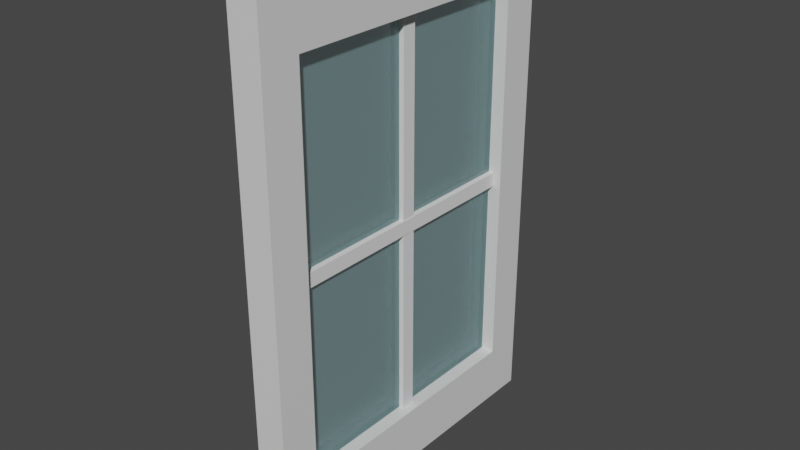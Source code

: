 # Source: window_02.blend  (saved by Blender 3.2.14; exported with 4.5.12 LTS)
import bpy
from mathutils import Matrix  # noqa: F401  (used for matrix-valued properties, if any)

bpy.ops.wm.read_factory_settings(use_empty=True)
scene = bpy.context.scene
scene.name = 'Scene'

# ---- collections
col_collection = bpy.data.collections.new('Collection'); scene.collection.children.link(col_collection)

# ---- materials (node trees are filled in below, after node groups)
mat_material = bpy.data.materials.new('Material')
mat_material.alpha_threshold = 0.0
mat_material.use_transparent_shadow = False
mat_material.line_color = (0.0, 0.0, 0.0, 1.0)
mat_material_001 = bpy.data.materials.new('Material.001')
mat_material_001.use_transparent_shadow = False

# ---- material node trees
mat_material.use_nodes = True; mat_material.node_tree.nodes.clear()
_N = mat_material.node_tree.nodes; _L = mat_material.node_tree.links
n0 = _N.new('ShaderNodeOutputMaterial'); n0.name = 'Material Output'; n0.location = (300, 300)
n1 = _N.new('ShaderNodeBsdfPrincipled'); n1.name = 'Principled BSDF'; n1.location = (10, 300)
n1.distribution = 'GGX'
n1.subsurface_method = 'RANDOM_WALK_SKIN'
n1.inputs[0].default_value = (0.7737, 0.7737, 0.7737, 1.0)
n1.inputs[2].default_value = 0.4
n1.inputs[3].default_value = 1.45
n1.inputs[27].default_value = (0.0, 0.0, 0.0, 1.0)
n1.inputs[28].default_value = 1.0
_L.new(n1.outputs[0], n0.inputs[0])
n0.is_active_output = True
mat_material_001.use_nodes = True; mat_material_001.node_tree.nodes.clear()
_N = mat_material_001.node_tree.nodes; _L = mat_material_001.node_tree.links
n0 = _N.new('ShaderNodeBsdfPrincipled'); n0.name = 'Principled BSDF'; n0.location = (10, 300)
n0.distribution = 'GGX'
n0.subsurface_method = 'RANDOM_WALK_SKIN'
n0.inputs[0].default_value = (0.4581, 0.7725, 0.8, 1.0)
n0.inputs[1].default_value = 0.211
n0.inputs[2].default_value = 0.4174
n0.inputs[3].default_value = 1.45
n0.inputs[4].default_value = 0.3
n0.inputs[13].default_value = 0.4541
n0.inputs[24].default_value = 0.03853
n0.inputs[27].default_value = (0.0, 0.0, 0.0, 1.0)
n0.inputs[28].default_value = 1.0
n1 = _N.new('ShaderNodeOutputMaterial'); n1.name = 'Material Output'; n1.location = (300, 300)
_L.new(n0.outputs[0], n1.inputs[0])
n1.is_active_output = True

# ---- world
world_world = bpy.data.worlds.new('World'); scene.world = world_world
world_world.use_nodes = True; world_world.node_tree.nodes.clear()
_N = world_world.node_tree.nodes; _L = world_world.node_tree.links
n0 = _N.new('ShaderNodeOutputWorld'); n0.name = 'World Output'; n0.location = (300, 300)
n1 = _N.new('ShaderNodeBackground'); n1.name = 'Background'; n1.location = (10, 300)
n1.inputs[0].default_value = (0.05088, 0.05088, 0.05088, 1.0)
_L.new(n1.outputs[0], n0.inputs[0])
n0.is_active_output = True
world_world.color = (0.05088, 0.05088, 0.05088)
world_world.use_sun_shadow = False
world_world.sun_shadow_jitter_overblur = 0.0

# ---- meshes
me_cube = bpy.data.meshes.new('Cube')
me_cube.from_pydata([(0.09045, 0.7756, 1.146), (0.09045, 0.7756, -1.146), (0.09045, -0.7756, 1.146), (0.09045, -0.7756, -1.146), (-0.09045, 0.7756, 1.146), (-0.09045, 0.7756, -1.146), (-0.09045, -0.7756, 1.146), (-0.09045, -0.7756, -1.146), (-0.09045, 1.0, -1.478), (-0.09045, -1.0, -1.478), (0.09045, 1.0, 1.478), (0.09045, 1.0, -1.478), (-0.09045, -1.0, 1.478), (0.09045, -1.0, 1.478), (0.09045, -1.0, -1.478), (-0.09045, 1.0, 1.478), (-0.02082, 0.7756, -1.146), (-0.02082, -0.7756, -1.146), (-0.02082, -0.7756, 1.146), (-0.02082, 0.7756, 1.146), (0.01133, 0.7756, 1.146), (0.01133, 0.7756, -1.146), (0.01133, -0.7756, 1.146), (0.01133, -0.7756, -1.146)], [], [(10, 15, 12, 13), (14, 13, 12, 9), (7, 6, 18, 17), (8, 11, 14, 9), (3, 1, 21, 23), (8, 15, 10, 11), (7, 5, 8, 9), (0, 1, 11, 10), (6, 7, 9, 12), (3, 2, 13, 14), (5, 4, 15, 8), (2, 0, 10, 13), (4, 6, 12, 15), (1, 3, 14, 11), (17, 18, 19, 16), (5, 7, 17, 16), (6, 4, 19, 18), (4, 5, 16, 19), (21, 20, 22, 23), (0, 2, 22, 20), (2, 3, 23, 22), (1, 0, 20, 21)])
me_cube.polygons.foreach_set('material_index', [0, 0, 0, 0, 0, 0, 0, 0, 0, 0, 0, 0, 0, 0, 1, 0, 0, 0, 1, 0, 0, 0])
_uv = me_cube.uv_layers.new(name='UVMap')
_uv.uv.foreach_set('vector', [0.625, 0.5, 0.875, 0.5, 0.875, 0.75, 0.625, 0.75, 0.375, 0.75, 0.625, 0.75, 0.625, 1.0, 0.375, 1.0, 0.4031, 0.02805, 0.5969, 0.02805, 0.5969, 0.02805, 0.4031, 0.02805, 0.125, 0.5, 0.375, 0.5, 0.375, 0.75, 0.125, 0.75, 0.4031, 0.7219, 0.4031, 0.5281, 0.4031, 0.5281, 0.4031, 0.7219, 0.375, 0.25, 0.625, 0.25, 0.625, 0.5, 0.375, 0.5, 0.4031, 0.02805, 0.4031, 0.2219, 0.375, 0.25, 0.375, 0.0, 0.5969, 0.5281, 0.4031, 0.5281, 0.375, 0.5, 0.625, 0.5, 0.5969, 0.02805, 0.4031, 0.02805, 0.375, 0.0, 0.625, 0.0, 0.4031, 0.7219, 0.5969, 0.7219, 0.625, 0.75, 0.375, 0.75, 0.4031, 0.2219, 0.5969, 0.2219, 0.625, 0.25, 0.375, 0.25, 0.5969, 0.7219, 0.5969, 0.5281, 0.625, 0.5, 0.625, 0.75, 0.5969, 0.2219, 0.5969, 0.02805, 0.625, 0.0, 0.625, 0.25, 0.4031, 0.5281, 0.4031, 0.7219, 0.375, 0.75, 0.375, 0.5, 0.4031, 0.02805, 0.5969, 0.02805, 0.5969, 0.2219, 0.4031, 0.2219, 0.4031, 0.2219, 0.4031, 0.02805, 0.4031, 0.02805, 0.4031, 0.2219, 0.5969, 0.02805, 0.5969, 0.2219, 0.5969, 0.2219, 0.5969, 0.02805, 0.5969, 0.2219, 0.4031, 0.2219, 0.4031, 0.2219, 0.5969, 0.2219, 0.4031, 0.5281, 0.5969, 0.5281, 0.5969, 0.7219, 0.4031, 0.7219, 0.5969, 0.5281, 0.5969, 0.7219, 0.5969, 0.7219, 0.5969, 0.5281, 0.5969, 0.7219, 0.4031, 0.7219, 0.4031, 0.7219, 0.5969, 0.7219, 0.4031, 0.5281, 0.5969, 0.5281, 0.5969, 0.5281, 0.4031, 0.5281])
me_cube.materials.append(mat_material)
me_cube.materials.append(mat_material_001)
me_cube.use_mirror_vertex_groups = False
me_cube.update()
me_cube_001 = bpy.data.meshes.new('Cube.001')
me_cube_001.from_pydata([(-0.04344, -0.8401, -0.04192), (-0.04344, -0.8401, 0.04192), (-0.04344, 0.8401, -0.04192), (-0.04344, 0.8401, 0.04192), (0.04344, -0.8401, -0.04192), (0.04344, -0.8401, 0.04192), (0.04344, 0.8401, -0.04192), (0.04344, 0.8401, 0.04192)], [], [(0, 1, 3, 2), (2, 3, 7, 6), (6, 7, 5, 4), (4, 5, 1, 0), (2, 6, 4, 0), (7, 3, 1, 5)])
_uv = me_cube_001.uv_layers.new(name='UVMap')
_uv.uv.foreach_set('vector', [0.375, 0.0, 0.625, 0.0, 0.625, 0.25, 0.375, 0.25, 0.375, 0.25, 0.625, 0.25, 0.625, 0.5, 0.375, 0.5, 0.375, 0.5, 0.625, 0.5, 0.625, 0.75, 0.375, 0.75, 0.375, 0.75, 0.625, 0.75, 0.625, 1.0, 0.375, 1.0, 0.125, 0.5, 0.375, 0.5, 0.375, 0.75, 0.125, 0.75, 0.625, 0.5, 0.875, 0.5, 0.875, 0.75, 0.625, 0.75])
me_cube_001.update()
me_cube_002 = bpy.data.meshes.new('Cube.002')
me_cube_002.from_pydata([(-0.04688, 0.06454, -1.285), (-0.04688, -0.0193, -1.285), (-0.04688, 0.06454, 1.172), (-0.04688, -0.0193, 1.172), (0.03999, 0.06454, -1.285), (0.03999, -0.0193, -1.285), (0.03999, 0.06454, 1.172), (0.03999, -0.0193, 1.172)], [], [(0, 1, 3, 2), (2, 3, 7, 6), (6, 7, 5, 4), (4, 5, 1, 0), (2, 6, 4, 0), (7, 3, 1, 5)])
_uv = me_cube_002.uv_layers.new(name='UVMap')
_uv.uv.foreach_set('vector', [0.375, 0.0, 0.625, 0.0, 0.625, 0.25, 0.375, 0.25, 0.375, 0.25, 0.625, 0.25, 0.625, 0.5, 0.375, 0.5, 0.375, 0.5, 0.625, 0.5, 0.625, 0.75, 0.375, 0.75, 0.375, 0.75, 0.625, 0.75, 0.625, 1.0, 0.375, 1.0, 0.125, 0.5, 0.375, 0.5, 0.375, 0.75, 0.125, 0.75, 0.625, 0.5, 0.875, 0.5, 0.875, 0.75, 0.625, 0.75])
me_cube_002.update()

# ---- objects
ob_cube = bpy.data.objects.new('Cube', me_cube)
ob_cube_001 = bpy.data.objects.new('Cube.001', me_cube_001)
ob_cube_002 = bpy.data.objects.new('Cube.002', me_cube_002)

# ---- transforms, parenting, visibility, modifiers, constraints
ob_cube.location = (0.0, 0.0, 0.0)
ob_cube.lock_rotations_4d = False
ob_cube.empty_display_type = 'ARROWS'
ob_cube.lineart.crease_threshold = 0.0
ob_cube_001.location = (0.0, 0.0, 0.0)
ob_cube_002.location = (0.0, 0.0, 0.0)

# ---- collection membership
col_collection.objects.link(ob_cube)
col_collection.objects.link(ob_cube_001)
col_collection.objects.link(ob_cube_002)

# ---- scene / render settings (as saved in the file)
scene.frame_start = 1; scene.frame_end = 250; scene.frame_set(1)
scene.render.engine = 'BLENDER_EEVEE_NEXT'
scene.cycles.sampling_pattern = 'TABULATED_SOBOL'
scene.cycles.use_light_tree = False
scene.view_settings.view_transform = 'Filmic'
bpy.context.view_layer.update()

# ---- added for rendering (the .blend has no active camera and no usable light): camera, sun
cam_auto = bpy.data.cameras.new('AutoCamera')
cam_auto.lens = 50.0
cam_auto.sensor_width = 36.0
cam_auto.clip_end = 1000.0
ob_auto_camera = bpy.data.objects.new('AutoCamera', cam_auto)
scene.collection.objects.link(ob_auto_camera)
ob_auto_camera.location = (3.30568, -3.96682, 2.64454)
ob_auto_camera.rotation_euler = (1.09748, -7.21219e-08, 0.694738)
scene.camera = ob_auto_camera
light_auto_sun = bpy.data.lights.new('AutoSun', 'SUN')
light_auto_sun.energy = 3.0
light_auto_sun.angle = 0.0523599
ob_auto_sun = bpy.data.objects.new('AutoSun', light_auto_sun)
scene.collection.objects.link(ob_auto_sun)
ob_auto_sun.rotation_euler = (0.872665, 0.174533, 0.523599)
bpy.context.view_layer.update()
